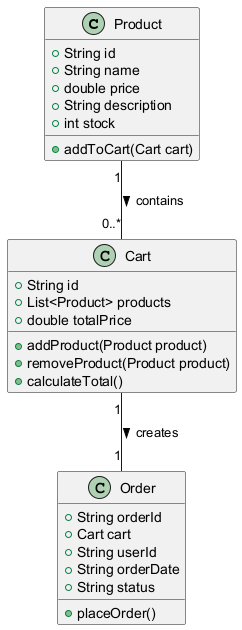

The diagram above was rendered by PlantUML. Its source (embedded in the PNG):
@startuml
class Product {
    +String id
    +String name
    +double price
    +String description
    +int stock
    +addToCart(Cart cart)
}

class Cart {
    +String id
    +List<Product> products
    +double totalPrice
    +addProduct(Product product)
    +removeProduct(Product product)
    +calculateTotal()
}

class Order {
    +String orderId
    +Cart cart
    +String userId
    +String orderDate
    +String status
    +placeOrder()
}

Product "1" -- "0..*" Cart : contains >
Cart "1" -- "1" Order : creates >
@enduml